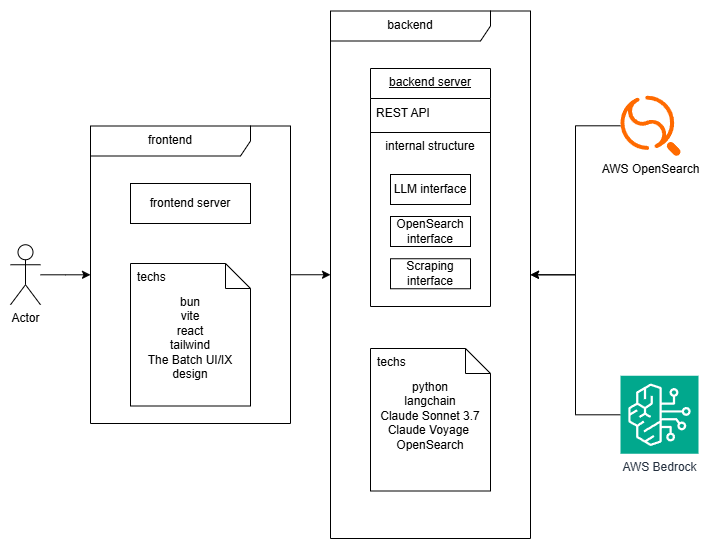

The diagram above was exported from draw.io. Its source (the exported page's mxGraphModel, read from the mxfile embedded in the PNG):
<mxGraphModel dx="2068" dy="1201" grid="1" gridSize="10" guides="1" tooltips="1" connect="1" arrows="1" fold="1" page="1" pageScale="1" pageWidth="850" pageHeight="1100" math="0" shadow="0">
  <root>
    <mxCell id="0" />
    <mxCell id="1" parent="0" />
    <mxCell id="H6Aovsn38hMlCsBMQtOU-34" style="edgeStyle=orthogonalEdgeStyle;rounded=0;orthogonalLoop=1;jettySize=auto;html=1;" edge="1" parent="1" source="H6Aovsn38hMlCsBMQtOU-5" target="H6Aovsn38hMlCsBMQtOU-6">
      <mxGeometry relative="1" as="geometry" />
    </mxCell>
    <mxCell id="H6Aovsn38hMlCsBMQtOU-5" value="Actor" style="shape=umlActor;verticalLabelPosition=bottom;verticalAlign=top;html=1;" vertex="1" parent="1">
      <mxGeometry x="40" y="341.25" width="30" height="60" as="geometry" />
    </mxCell>
    <mxCell id="H6Aovsn38hMlCsBMQtOU-36" style="edgeStyle=orthogonalEdgeStyle;rounded=0;orthogonalLoop=1;jettySize=auto;html=1;" edge="1" parent="1" source="H6Aovsn38hMlCsBMQtOU-6" target="H6Aovsn38hMlCsBMQtOU-7">
      <mxGeometry relative="1" as="geometry" />
    </mxCell>
    <mxCell id="H6Aovsn38hMlCsBMQtOU-6" value="frontend" style="shape=umlFrame;whiteSpace=wrap;html=1;pointerEvents=0;recursiveResize=0;container=1;collapsible=0;width=160;" vertex="1" parent="1">
      <mxGeometry x="120" y="222.5" width="200" height="297.5" as="geometry" />
    </mxCell>
    <mxCell id="H6Aovsn38hMlCsBMQtOU-8" value="frontend server" style="fontStyle=0;html=1;whiteSpace=wrap;" vertex="1" parent="H6Aovsn38hMlCsBMQtOU-6">
      <mxGeometry x="40" y="57.5" width="120" height="40" as="geometry" />
    </mxCell>
    <mxCell id="H6Aovsn38hMlCsBMQtOU-12" value="bun&lt;div&gt;vite&lt;/div&gt;&lt;div&gt;react&lt;/div&gt;&lt;div&gt;tailwind&lt;/div&gt;&lt;div&gt;The Batch UI/IX design&lt;/div&gt;" style="shape=note2;boundedLbl=1;whiteSpace=wrap;html=1;size=25;verticalAlign=top;align=center;" vertex="1" parent="H6Aovsn38hMlCsBMQtOU-6">
      <mxGeometry x="40" y="137.5" width="120" height="142.5" as="geometry" />
    </mxCell>
    <mxCell id="H6Aovsn38hMlCsBMQtOU-13" value="techs" style="resizeWidth=1;part=1;strokeColor=none;fillColor=none;align=left;spacingLeft=5;" vertex="1" parent="H6Aovsn38hMlCsBMQtOU-12">
      <mxGeometry width="120" height="25" relative="1" as="geometry" />
    </mxCell>
    <mxCell id="H6Aovsn38hMlCsBMQtOU-7" value="backend" style="shape=umlFrame;whiteSpace=wrap;html=1;pointerEvents=0;recursiveResize=0;container=1;collapsible=0;width=160;labelPosition=center;verticalLabelPosition=middle;align=center;verticalAlign=middle;" vertex="1" parent="1">
      <mxGeometry x="360" y="107.5" width="200" height="527.5" as="geometry" />
    </mxCell>
    <mxCell id="H6Aovsn38hMlCsBMQtOU-17" value="backend server" style="swimlane;fontStyle=4;align=center;verticalAlign=top;childLayout=stackLayout;horizontal=1;startSize=30;horizontalStack=0;resizeParent=1;resizeParentMax=0;resizeLast=0;collapsible=0;marginBottom=0;html=1;whiteSpace=wrap;" vertex="1" parent="H6Aovsn38hMlCsBMQtOU-7">
      <mxGeometry x="40" y="57.5" width="120" height="238" as="geometry" />
    </mxCell>
    <mxCell id="H6Aovsn38hMlCsBMQtOU-18" value="REST API" style="html=1;strokeColor=none;fillColor=none;align=left;verticalAlign=middle;spacingLeft=4;spacingRight=4;rotatable=0;points=[[0,0.5],[1,0.5]];resizeWidth=1;whiteSpace=wrap;" vertex="1" parent="H6Aovsn38hMlCsBMQtOU-17">
      <mxGeometry y="30" width="120" height="30" as="geometry" />
    </mxCell>
    <mxCell id="H6Aovsn38hMlCsBMQtOU-19" value="" style="line;strokeWidth=1;fillColor=none;align=left;verticalAlign=middle;spacingTop=-1;spacingLeft=3;spacingRight=3;rotatable=0;labelPosition=right;points=[];portConstraint=eastwest;" vertex="1" parent="H6Aovsn38hMlCsBMQtOU-17">
      <mxGeometry y="60" width="120" height="8" as="geometry" />
    </mxCell>
    <mxCell id="H6Aovsn38hMlCsBMQtOU-20" value="internal structure" style="html=1;strokeColor=none;fillColor=none;align=center;verticalAlign=middle;spacingLeft=4;spacingRight=4;rotatable=0;points=[[0,0.5],[1,0.5]];resizeWidth=1;whiteSpace=wrap;" vertex="1" parent="H6Aovsn38hMlCsBMQtOU-17">
      <mxGeometry y="68" width="120" height="20" as="geometry" />
    </mxCell>
    <mxCell id="H6Aovsn38hMlCsBMQtOU-21" value="" style="swimlane;fontStyle=1;align=center;verticalAlign=top;horizontal=1;startSize=0;collapsible=0;marginBottom=0;html=1;strokeColor=none;fillColor=none;whiteSpace=wrap;" vertex="1" parent="H6Aovsn38hMlCsBMQtOU-17">
      <mxGeometry y="88" width="120" height="150" as="geometry" />
    </mxCell>
    <mxCell id="H6Aovsn38hMlCsBMQtOU-22" value="LLM interface" style="html=1;align=center;verticalAlign=middle;rotatable=0;whiteSpace=wrap;" vertex="1" parent="H6Aovsn38hMlCsBMQtOU-21">
      <mxGeometry width="80" height="30" relative="1" as="geometry">
        <mxPoint x="20" y="18" as="offset" />
      </mxGeometry>
    </mxCell>
    <mxCell id="H6Aovsn38hMlCsBMQtOU-24" value="OpenSearch interface" style="html=1;align=center;verticalAlign=middle;rotatable=0;whiteSpace=wrap;" vertex="1" parent="H6Aovsn38hMlCsBMQtOU-21">
      <mxGeometry width="80" height="30" relative="1" as="geometry">
        <mxPoint x="20" y="60" as="offset" />
      </mxGeometry>
    </mxCell>
    <mxCell id="H6Aovsn38hMlCsBMQtOU-25" value="Scraping interface" style="html=1;align=center;verticalAlign=middle;rotatable=0;whiteSpace=wrap;" vertex="1" parent="H6Aovsn38hMlCsBMQtOU-21">
      <mxGeometry x="20" y="102.25" width="80" height="30" as="geometry" />
    </mxCell>
    <mxCell id="H6Aovsn38hMlCsBMQtOU-28" value="python&lt;div&gt;langchain&lt;/div&gt;&lt;div&gt;Claude Sonnet 3.7&lt;/div&gt;&lt;div&gt;Claude Voyage&amp;nbsp;&lt;/div&gt;&lt;div&gt;OpenSearch&lt;/div&gt;" style="shape=note2;boundedLbl=1;whiteSpace=wrap;html=1;size=25;verticalAlign=top;align=center;" vertex="1" parent="H6Aovsn38hMlCsBMQtOU-7">
      <mxGeometry x="40" y="337.5" width="120" height="142.5" as="geometry" />
    </mxCell>
    <mxCell id="H6Aovsn38hMlCsBMQtOU-29" value="techs" style="resizeWidth=1;part=1;strokeColor=none;fillColor=none;align=left;spacingLeft=5;" vertex="1" parent="H6Aovsn38hMlCsBMQtOU-28">
      <mxGeometry width="120" height="25" relative="1" as="geometry" />
    </mxCell>
    <mxCell id="H6Aovsn38hMlCsBMQtOU-31" style="edgeStyle=orthogonalEdgeStyle;rounded=0;orthogonalLoop=1;jettySize=auto;html=1;" edge="1" parent="1" source="H6Aovsn38hMlCsBMQtOU-16" target="H6Aovsn38hMlCsBMQtOU-7">
      <mxGeometry relative="1" as="geometry" />
    </mxCell>
    <mxCell id="H6Aovsn38hMlCsBMQtOU-16" value="AWS OpenSearch" style="points=[];aspect=fixed;html=1;align=center;shadow=0;dashed=0;fillColor=#FF6A00;strokeColor=none;shape=mxgraph.alibaba_cloud.opensearch;spacingBottom=0;labelPosition=center;verticalLabelPosition=bottom;verticalAlign=top;" vertex="1" parent="1">
      <mxGeometry x="650" y="192.25" width="60.3" height="60" as="geometry" />
    </mxCell>
    <mxCell id="H6Aovsn38hMlCsBMQtOU-33" style="edgeStyle=orthogonalEdgeStyle;rounded=0;orthogonalLoop=1;jettySize=auto;html=1;" edge="1" parent="1" source="H6Aovsn38hMlCsBMQtOU-26" target="H6Aovsn38hMlCsBMQtOU-7">
      <mxGeometry relative="1" as="geometry" />
    </mxCell>
    <mxCell id="H6Aovsn38hMlCsBMQtOU-26" value="AWS Bedrock" style="sketch=0;points=[[0,0,0],[0.25,0,0],[0.5,0,0],[0.75,0,0],[1,0,0],[0,1,0],[0.25,1,0],[0.5,1,0],[0.75,1,0],[1,1,0],[0,0.25,0],[0,0.5,0],[0,0.75,0],[1,0.25,0],[1,0.5,0],[1,0.75,0]];outlineConnect=0;fontColor=#232F3E;fillColor=#01A88D;strokeColor=#ffffff;dashed=0;verticalLabelPosition=bottom;verticalAlign=top;align=center;html=1;fontSize=12;fontStyle=0;aspect=fixed;shape=mxgraph.aws4.resourceIcon;resIcon=mxgraph.aws4.bedrock;" vertex="1" parent="1">
      <mxGeometry x="650" y="472.25" width="78" height="78" as="geometry" />
    </mxCell>
  </root>
</mxGraphModel>